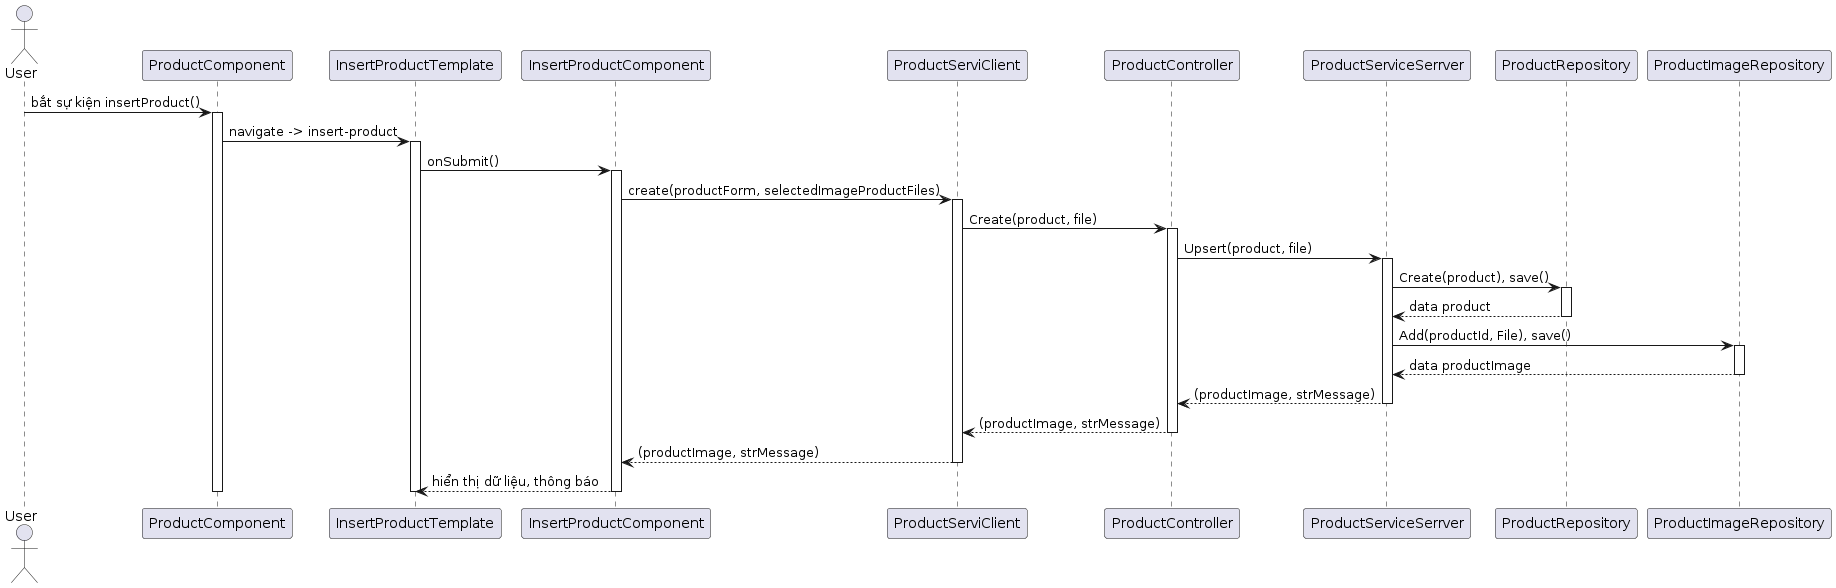

The diagram above was rendered by PlantUML. Its source (embedded in the PNG):
@startuml
actor User
participant "ProductComponent" as ProductComponent
participant "InsertProductTemplate" as InsertProductTemplate
participant "InsertProductComponent" as InsertProductComponent
participant "ProductServiClient" as ProductServiClient
participant "ProductController" as ProductController
participant "ProductServiceSerrver" as ProductServiceSerrver
participant "ProductRepository" as ProductRepository
participant "ProductImageRepository" as ProductImageRepository

User -> ProductComponent: bắt sự kiện insertProduct()
activate ProductComponent
ProductComponent -> InsertProductTemplate: navigate -> insert-product
activate InsertProductTemplate
InsertProductTemplate -> InsertProductComponent: onSubmit()
activate InsertProductComponent
InsertProductComponent -> ProductServiClient: create(productForm, selectedImageProductFiles)
activate ProductServiClient
ProductServiClient -> ProductController: Create(product, file)
activate ProductController
ProductController -> ProductServiceSerrver: Upsert(product, file)
activate ProductServiceSerrver
ProductServiceSerrver -> ProductRepository: Create(product), save()
activate ProductRepository
ProductRepository --> ProductServiceSerrver: data product
deactivate ProductRepository
ProductServiceSerrver -> ProductImageRepository: Add(productId, File), save()
activate ProductImageRepository
ProductImageRepository --> ProductServiceSerrver: data productImage
deactivate ProductImageRepository
ProductServiceSerrver --> ProductController: (productImage, strMessage)
deactivate ProductServiceSerrver
ProductController --> ProductServiClient: (productImage, strMessage)
deactivate ProductController
ProductServiClient --> InsertProductComponent: (productImage, strMessage)
deactivate ProductServiClient
InsertProductComponent --> InsertProductTemplate: hiển thị dữ liệu, thông báo
deactivate InsertProductComponent
deactivate InsertProductTemplate
deactivate ProductComponent
@enduml